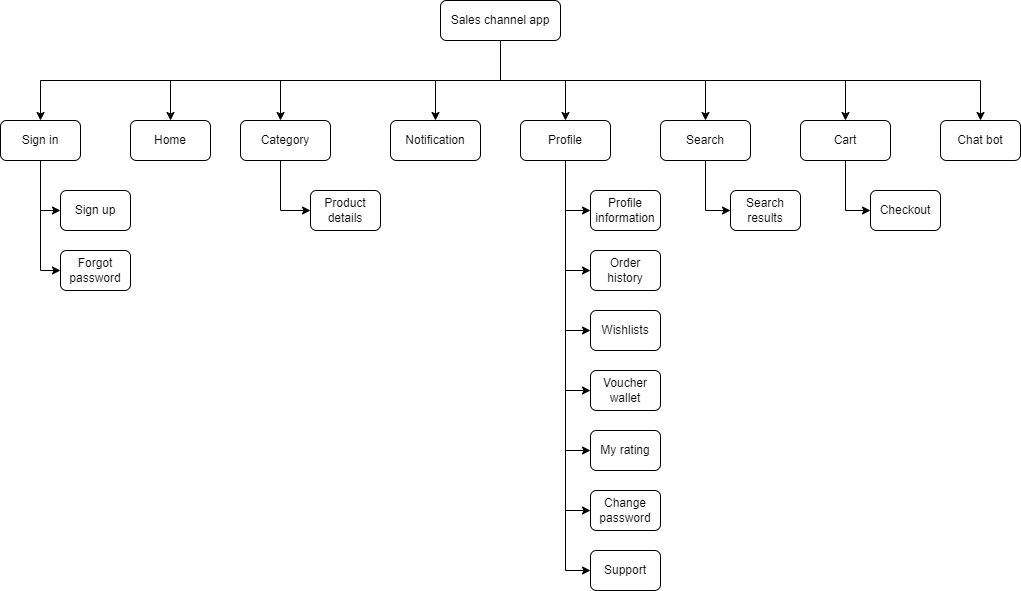

The diagram above was exported from draw.io. Its source (the exported page's mxGraphModel, read from the mxfile embedded in the PNG):
<mxGraphModel dx="1050" dy="557" grid="1" gridSize="10" guides="1" tooltips="1" connect="1" arrows="1" fold="1" page="1" pageScale="1" pageWidth="850" pageHeight="1100" math="0" shadow="0">
  <root>
    <mxCell id="0" />
    <mxCell id="1" parent="0" />
    <mxCell id="1KS3zJ9Dvxww3ALbkLvU-1" style="edgeStyle=orthogonalEdgeStyle;rounded=0;orthogonalLoop=1;jettySize=auto;html=1;entryX=0.5;entryY=0;entryDx=0;entryDy=0;" parent="1" source="1KS3zJ9Dvxww3ALbkLvU-7" target="1KS3zJ9Dvxww3ALbkLvU-8" edge="1">
      <mxGeometry relative="1" as="geometry">
        <Array as="points">
          <mxPoint x="560" y="160" />
          <mxPoint x="230" y="160" />
        </Array>
      </mxGeometry>
    </mxCell>
    <mxCell id="1KS3zJ9Dvxww3ALbkLvU-2" style="edgeStyle=orthogonalEdgeStyle;rounded=0;orthogonalLoop=1;jettySize=auto;html=1;" parent="1" source="1KS3zJ9Dvxww3ALbkLvU-7" target="1KS3zJ9Dvxww3ALbkLvU-21" edge="1">
      <mxGeometry relative="1" as="geometry">
        <Array as="points">
          <mxPoint x="560" y="160" />
          <mxPoint x="340" y="160" />
        </Array>
      </mxGeometry>
    </mxCell>
    <mxCell id="1KS3zJ9Dvxww3ALbkLvU-3" style="edgeStyle=orthogonalEdgeStyle;rounded=0;orthogonalLoop=1;jettySize=auto;html=1;" parent="1" source="1KS3zJ9Dvxww3ALbkLvU-7" target="1KS3zJ9Dvxww3ALbkLvU-11" edge="1">
      <mxGeometry relative="1" as="geometry">
        <Array as="points">
          <mxPoint x="560" y="160" />
          <mxPoint x="495" y="160" />
        </Array>
      </mxGeometry>
    </mxCell>
    <mxCell id="1KS3zJ9Dvxww3ALbkLvU-4" style="edgeStyle=orthogonalEdgeStyle;rounded=0;orthogonalLoop=1;jettySize=auto;html=1;entryX=0.5;entryY=0;entryDx=0;entryDy=0;" parent="1" source="1KS3zJ9Dvxww3ALbkLvU-7" target="1KS3zJ9Dvxww3ALbkLvU-14" edge="1">
      <mxGeometry relative="1" as="geometry">
        <Array as="points">
          <mxPoint x="560" y="160" />
          <mxPoint x="625" y="160" />
        </Array>
      </mxGeometry>
    </mxCell>
    <mxCell id="1KS3zJ9Dvxww3ALbkLvU-5" style="edgeStyle=orthogonalEdgeStyle;rounded=0;orthogonalLoop=1;jettySize=auto;html=1;" parent="1" source="1KS3zJ9Dvxww3ALbkLvU-7" target="1KS3zJ9Dvxww3ALbkLvU-16" edge="1">
      <mxGeometry relative="1" as="geometry">
        <Array as="points">
          <mxPoint x="560" y="160" />
          <mxPoint x="765" y="160" />
        </Array>
      </mxGeometry>
    </mxCell>
    <mxCell id="1KS3zJ9Dvxww3ALbkLvU-6" style="edgeStyle=orthogonalEdgeStyle;rounded=0;orthogonalLoop=1;jettySize=auto;html=1;entryX=0.5;entryY=0;entryDx=0;entryDy=0;" parent="1" source="1KS3zJ9Dvxww3ALbkLvU-7" target="1KS3zJ9Dvxww3ALbkLvU-19" edge="1">
      <mxGeometry relative="1" as="geometry">
        <Array as="points">
          <mxPoint x="560" y="160" />
          <mxPoint x="905" y="160" />
        </Array>
      </mxGeometry>
    </mxCell>
    <mxCell id="Ot0ei8iRjZSsM3Tyz7K8-2" style="edgeStyle=orthogonalEdgeStyle;rounded=0;orthogonalLoop=1;jettySize=auto;html=1;entryX=0.5;entryY=0;entryDx=0;entryDy=0;" parent="1" source="1KS3zJ9Dvxww3ALbkLvU-7" target="1KS3zJ9Dvxww3ALbkLvU-30" edge="1">
      <mxGeometry relative="1" as="geometry">
        <Array as="points">
          <mxPoint x="560" y="160" />
          <mxPoint x="100" y="160" />
        </Array>
      </mxGeometry>
    </mxCell>
    <mxCell id="Ot0ei8iRjZSsM3Tyz7K8-3" style="edgeStyle=orthogonalEdgeStyle;rounded=0;orthogonalLoop=1;jettySize=auto;html=1;entryX=0.5;entryY=0;entryDx=0;entryDy=0;" parent="1" source="1KS3zJ9Dvxww3ALbkLvU-7" target="Ot0ei8iRjZSsM3Tyz7K8-1" edge="1">
      <mxGeometry relative="1" as="geometry">
        <Array as="points">
          <mxPoint x="560" y="160" />
          <mxPoint x="1040" y="160" />
        </Array>
      </mxGeometry>
    </mxCell>
    <mxCell id="1KS3zJ9Dvxww3ALbkLvU-7" value="Sales channel app" style="rounded=1;whiteSpace=wrap;html=1;" parent="1" vertex="1">
      <mxGeometry x="500" y="80" width="120" height="40" as="geometry" />
    </mxCell>
    <mxCell id="1KS3zJ9Dvxww3ALbkLvU-8" value="Home" style="rounded=1;whiteSpace=wrap;html=1;" parent="1" vertex="1">
      <mxGeometry x="190" y="200" width="80" height="40" as="geometry" />
    </mxCell>
    <mxCell id="1KS3zJ9Dvxww3ALbkLvU-11" value="Notification" style="rounded=1;whiteSpace=wrap;html=1;" parent="1" vertex="1">
      <mxGeometry x="450" y="200" width="90" height="40" as="geometry" />
    </mxCell>
    <mxCell id="1KS3zJ9Dvxww3ALbkLvU-12" style="edgeStyle=orthogonalEdgeStyle;rounded=0;orthogonalLoop=1;jettySize=auto;html=1;entryX=0;entryY=0.5;entryDx=0;entryDy=0;" parent="1" source="1KS3zJ9Dvxww3ALbkLvU-14" target="1KS3zJ9Dvxww3ALbkLvU-25" edge="1">
      <mxGeometry relative="1" as="geometry">
        <Array as="points">
          <mxPoint x="625" y="290" />
        </Array>
      </mxGeometry>
    </mxCell>
    <mxCell id="1KS3zJ9Dvxww3ALbkLvU-13" style="edgeStyle=orthogonalEdgeStyle;rounded=0;orthogonalLoop=1;jettySize=auto;html=1;entryX=0;entryY=0.5;entryDx=0;entryDy=0;" parent="1" source="1KS3zJ9Dvxww3ALbkLvU-14" target="1KS3zJ9Dvxww3ALbkLvU-26" edge="1">
      <mxGeometry relative="1" as="geometry">
        <Array as="points">
          <mxPoint x="625" y="350" />
        </Array>
      </mxGeometry>
    </mxCell>
    <mxCell id="CCrYByub3Kf6rMW1LIl2-6" style="edgeStyle=orthogonalEdgeStyle;rounded=0;orthogonalLoop=1;jettySize=auto;html=1;entryX=0;entryY=0.5;entryDx=0;entryDy=0;" parent="1" source="1KS3zJ9Dvxww3ALbkLvU-14" target="CCrYByub3Kf6rMW1LIl2-1" edge="1">
      <mxGeometry relative="1" as="geometry" />
    </mxCell>
    <mxCell id="CCrYByub3Kf6rMW1LIl2-7" style="edgeStyle=orthogonalEdgeStyle;rounded=0;orthogonalLoop=1;jettySize=auto;html=1;entryX=0;entryY=0.5;entryDx=0;entryDy=0;" parent="1" source="1KS3zJ9Dvxww3ALbkLvU-14" target="CCrYByub3Kf6rMW1LIl2-2" edge="1">
      <mxGeometry relative="1" as="geometry" />
    </mxCell>
    <mxCell id="CCrYByub3Kf6rMW1LIl2-8" style="edgeStyle=orthogonalEdgeStyle;rounded=0;orthogonalLoop=1;jettySize=auto;html=1;entryX=0;entryY=0.5;entryDx=0;entryDy=0;" parent="1" source="1KS3zJ9Dvxww3ALbkLvU-14" target="CCrYByub3Kf6rMW1LIl2-3" edge="1">
      <mxGeometry relative="1" as="geometry" />
    </mxCell>
    <mxCell id="CCrYByub3Kf6rMW1LIl2-9" style="edgeStyle=orthogonalEdgeStyle;rounded=0;orthogonalLoop=1;jettySize=auto;html=1;entryX=0;entryY=0.5;entryDx=0;entryDy=0;" parent="1" source="1KS3zJ9Dvxww3ALbkLvU-14" target="CCrYByub3Kf6rMW1LIl2-4" edge="1">
      <mxGeometry relative="1" as="geometry" />
    </mxCell>
    <mxCell id="CCrYByub3Kf6rMW1LIl2-10" style="edgeStyle=orthogonalEdgeStyle;rounded=0;orthogonalLoop=1;jettySize=auto;html=1;entryX=0;entryY=0.5;entryDx=0;entryDy=0;" parent="1" source="1KS3zJ9Dvxww3ALbkLvU-14" target="CCrYByub3Kf6rMW1LIl2-5" edge="1">
      <mxGeometry relative="1" as="geometry" />
    </mxCell>
    <mxCell id="1KS3zJ9Dvxww3ALbkLvU-14" value="Profile" style="rounded=1;whiteSpace=wrap;html=1;" parent="1" vertex="1">
      <mxGeometry x="580" y="200" width="90" height="40" as="geometry" />
    </mxCell>
    <mxCell id="1KS3zJ9Dvxww3ALbkLvU-15" style="edgeStyle=orthogonalEdgeStyle;rounded=0;orthogonalLoop=1;jettySize=auto;html=1;entryX=0;entryY=0.5;entryDx=0;entryDy=0;" parent="1" source="1KS3zJ9Dvxww3ALbkLvU-16" target="1KS3zJ9Dvxww3ALbkLvU-27" edge="1">
      <mxGeometry relative="1" as="geometry" />
    </mxCell>
    <mxCell id="1KS3zJ9Dvxww3ALbkLvU-16" value="Search" style="rounded=1;whiteSpace=wrap;html=1;" parent="1" vertex="1">
      <mxGeometry x="720" y="200" width="90" height="40" as="geometry" />
    </mxCell>
    <mxCell id="1KS3zJ9Dvxww3ALbkLvU-17" style="edgeStyle=orthogonalEdgeStyle;rounded=0;orthogonalLoop=1;jettySize=auto;html=1;entryX=0;entryY=0.5;entryDx=0;entryDy=0;" parent="1" source="1KS3zJ9Dvxww3ALbkLvU-19" target="1KS3zJ9Dvxww3ALbkLvU-28" edge="1">
      <mxGeometry relative="1" as="geometry">
        <Array as="points">
          <mxPoint x="905" y="290" />
        </Array>
      </mxGeometry>
    </mxCell>
    <mxCell id="1KS3zJ9Dvxww3ALbkLvU-19" value="Cart" style="rounded=1;whiteSpace=wrap;html=1;fillColor=none;" parent="1" vertex="1">
      <mxGeometry x="860" y="200" width="90" height="40" as="geometry" />
    </mxCell>
    <mxCell id="1KS3zJ9Dvxww3ALbkLvU-20" style="edgeStyle=orthogonalEdgeStyle;rounded=0;orthogonalLoop=1;jettySize=auto;html=1;entryX=0;entryY=0.5;entryDx=0;entryDy=0;" parent="1" source="1KS3zJ9Dvxww3ALbkLvU-21" target="1KS3zJ9Dvxww3ALbkLvU-22" edge="1">
      <mxGeometry relative="1" as="geometry">
        <Array as="points">
          <mxPoint x="340" y="290" />
        </Array>
      </mxGeometry>
    </mxCell>
    <mxCell id="1KS3zJ9Dvxww3ALbkLvU-21" value="Category" style="rounded=1;whiteSpace=wrap;html=1;" parent="1" vertex="1">
      <mxGeometry x="300" y="200" width="90" height="40" as="geometry" />
    </mxCell>
    <mxCell id="1KS3zJ9Dvxww3ALbkLvU-22" value="Product details" style="rounded=1;whiteSpace=wrap;html=1;" parent="1" vertex="1">
      <mxGeometry x="370" y="270" width="70" height="40" as="geometry" />
    </mxCell>
    <mxCell id="1KS3zJ9Dvxww3ALbkLvU-25" value="Profile information" style="rounded=1;whiteSpace=wrap;html=1;" parent="1" vertex="1">
      <mxGeometry x="650" y="270" width="70" height="40" as="geometry" />
    </mxCell>
    <mxCell id="1KS3zJ9Dvxww3ALbkLvU-26" value="Order history" style="rounded=1;whiteSpace=wrap;html=1;" parent="1" vertex="1">
      <mxGeometry x="650" y="330" width="70" height="40" as="geometry" />
    </mxCell>
    <mxCell id="1KS3zJ9Dvxww3ALbkLvU-27" value="Search results" style="rounded=1;whiteSpace=wrap;html=1;" parent="1" vertex="1">
      <mxGeometry x="790" y="270" width="70" height="40" as="geometry" />
    </mxCell>
    <mxCell id="1KS3zJ9Dvxww3ALbkLvU-28" value="Checkout" style="rounded=1;whiteSpace=wrap;html=1;" parent="1" vertex="1">
      <mxGeometry x="930" y="270" width="70" height="40" as="geometry" />
    </mxCell>
    <mxCell id="CCrYByub3Kf6rMW1LIl2-12" style="edgeStyle=orthogonalEdgeStyle;rounded=0;orthogonalLoop=1;jettySize=auto;html=1;entryX=0;entryY=0.5;entryDx=0;entryDy=0;" parent="1" source="1KS3zJ9Dvxww3ALbkLvU-30" target="CCrYByub3Kf6rMW1LIl2-11" edge="1">
      <mxGeometry relative="1" as="geometry" />
    </mxCell>
    <mxCell id="CCrYByub3Kf6rMW1LIl2-14" style="edgeStyle=orthogonalEdgeStyle;rounded=0;orthogonalLoop=1;jettySize=auto;html=1;entryX=0;entryY=0.5;entryDx=0;entryDy=0;" parent="1" source="1KS3zJ9Dvxww3ALbkLvU-30" target="CCrYByub3Kf6rMW1LIl2-13" edge="1">
      <mxGeometry relative="1" as="geometry" />
    </mxCell>
    <mxCell id="1KS3zJ9Dvxww3ALbkLvU-30" value="Sign in" style="rounded=1;whiteSpace=wrap;html=1;" parent="1" vertex="1">
      <mxGeometry x="60" y="200" width="80" height="40" as="geometry" />
    </mxCell>
    <mxCell id="Ot0ei8iRjZSsM3Tyz7K8-1" value="Chat bot" style="rounded=1;whiteSpace=wrap;html=1;" parent="1" vertex="1">
      <mxGeometry x="1000" y="200" width="80" height="40" as="geometry" />
    </mxCell>
    <mxCell id="CCrYByub3Kf6rMW1LIl2-1" value="Wishlists" style="rounded=1;whiteSpace=wrap;html=1;" parent="1" vertex="1">
      <mxGeometry x="650" y="390" width="70" height="40" as="geometry" />
    </mxCell>
    <mxCell id="CCrYByub3Kf6rMW1LIl2-2" value="Voucher wallet" style="rounded=1;whiteSpace=wrap;html=1;" parent="1" vertex="1">
      <mxGeometry x="650" y="450" width="70" height="40" as="geometry" />
    </mxCell>
    <mxCell id="CCrYByub3Kf6rMW1LIl2-3" value="My rating" style="rounded=1;whiteSpace=wrap;html=1;" parent="1" vertex="1">
      <mxGeometry x="650" y="510" width="70" height="40" as="geometry" />
    </mxCell>
    <mxCell id="CCrYByub3Kf6rMW1LIl2-4" value="Change password" style="rounded=1;whiteSpace=wrap;html=1;" parent="1" vertex="1">
      <mxGeometry x="650" y="570" width="70" height="40" as="geometry" />
    </mxCell>
    <mxCell id="CCrYByub3Kf6rMW1LIl2-5" value="Support" style="rounded=1;whiteSpace=wrap;html=1;" parent="1" vertex="1">
      <mxGeometry x="650" y="630" width="70" height="40" as="geometry" />
    </mxCell>
    <mxCell id="CCrYByub3Kf6rMW1LIl2-11" value="Sign up" style="rounded=1;whiteSpace=wrap;html=1;" parent="1" vertex="1">
      <mxGeometry x="120" y="270" width="70" height="40" as="geometry" />
    </mxCell>
    <mxCell id="CCrYByub3Kf6rMW1LIl2-13" value="Forgot password" style="rounded=1;whiteSpace=wrap;html=1;" parent="1" vertex="1">
      <mxGeometry x="120" y="330" width="70" height="40" as="geometry" />
    </mxCell>
  </root>
</mxGraphModel>